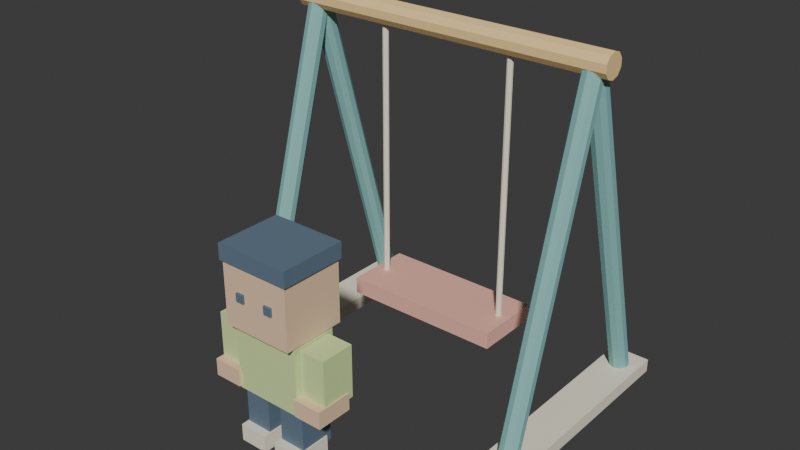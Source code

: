 # Source: swing.blend  (saved by Blender 5.2.44; exported with 4.5.12 LTS)
import bpy
from mathutils import Matrix  # noqa: F401  (used for matrix-valued properties, if any)

bpy.ops.wm.read_factory_settings(use_empty=True)
scene = bpy.context.scene
scene.name = 'Scene'

# ---- collections
col_collection = bpy.data.collections.new('Collection'); scene.collection.children.link(col_collection)

# ---- materials (node trees are filled in below, after node groups)
mat_lime = bpy.data.materials.new('lime')
mat_lime.diffuse_color = (0.66, 0.82, 0.37, 1.0)
mat_skin = bpy.data.materials.new('skin')
mat_skin.diffuse_color = (0.86, 0.61, 0.4, 1.0)
mat_ink = bpy.data.materials.new('ink')
mat_ink.diffuse_color = (0.12, 0.18, 0.25, 1.0)
mat_cream = bpy.data.materials.new('cream')
mat_cream.diffuse_color = (0.93, 0.87, 0.71, 1.0)
mat_teal = bpy.data.materials.new('teal')
mat_teal.diffuse_color = (0.24, 0.52, 0.5, 1.0)
mat_gold = bpy.data.materials.new('gold')
mat_gold.diffuse_color = (0.96, 0.68, 0.31, 1.0)
mat_coral = bpy.data.materials.new('coral')
mat_coral.diffuse_color = (0.91, 0.48, 0.39, 1.0)

# ---- material node trees
mat_lime.use_nodes = True; mat_lime.node_tree.nodes.clear()
_N = mat_lime.node_tree.nodes; _L = mat_lime.node_tree.links
n0 = _N.new('ShaderNodeBsdfPrincipled'); n0.name = 'Principled BSDF'; n0.location = (-200, 100)
n0.inputs[0].default_value = (0.66, 0.82, 0.37, 1.0)
n0.inputs[2].default_value = 0.82
n0.inputs[10].default_value = 0.005
n1 = _N.new('ShaderNodeOutputMaterial'); n1.name = 'Material Output'; n1.location = (200, 100)
_L.new(n0.outputs[0], n1.inputs[0])
n1.is_active_output = True
mat_skin.use_nodes = True; mat_skin.node_tree.nodes.clear()
_N = mat_skin.node_tree.nodes; _L = mat_skin.node_tree.links
n0 = _N.new('ShaderNodeBsdfPrincipled'); n0.name = 'Principled BSDF'; n0.location = (-200, 100)
n0.inputs[0].default_value = (0.86, 0.61, 0.4, 1.0)
n0.inputs[2].default_value = 0.82
n0.inputs[10].default_value = 0.005
n1 = _N.new('ShaderNodeOutputMaterial'); n1.name = 'Material Output'; n1.location = (200, 100)
_L.new(n0.outputs[0], n1.inputs[0])
n1.is_active_output = True
mat_ink.use_nodes = True; mat_ink.node_tree.nodes.clear()
_N = mat_ink.node_tree.nodes; _L = mat_ink.node_tree.links
n0 = _N.new('ShaderNodeBsdfPrincipled'); n0.name = 'Principled BSDF'; n0.location = (-200, 100)
n0.inputs[0].default_value = (0.12, 0.18, 0.25, 1.0)
n0.inputs[2].default_value = 0.82
n0.inputs[10].default_value = 0.005
n1 = _N.new('ShaderNodeOutputMaterial'); n1.name = 'Material Output'; n1.location = (200, 100)
_L.new(n0.outputs[0], n1.inputs[0])
n1.is_active_output = True
mat_cream.use_nodes = True; mat_cream.node_tree.nodes.clear()
_N = mat_cream.node_tree.nodes; _L = mat_cream.node_tree.links
n0 = _N.new('ShaderNodeBsdfPrincipled'); n0.name = 'Principled BSDF'; n0.location = (-200, 100)
n0.inputs[0].default_value = (0.93, 0.87, 0.71, 1.0)
n0.inputs[2].default_value = 0.82
n0.inputs[10].default_value = 0.005
n1 = _N.new('ShaderNodeOutputMaterial'); n1.name = 'Material Output'; n1.location = (200, 100)
_L.new(n0.outputs[0], n1.inputs[0])
n1.is_active_output = True
mat_teal.use_nodes = True; mat_teal.node_tree.nodes.clear()
_N = mat_teal.node_tree.nodes; _L = mat_teal.node_tree.links
n0 = _N.new('ShaderNodeBsdfPrincipled'); n0.name = 'Principled BSDF'; n0.location = (-200, 100)
n0.inputs[0].default_value = (0.24, 0.52, 0.5, 1.0)
n0.inputs[2].default_value = 0.82
n0.inputs[10].default_value = 0.005
n1 = _N.new('ShaderNodeOutputMaterial'); n1.name = 'Material Output'; n1.location = (200, 100)
_L.new(n0.outputs[0], n1.inputs[0])
n1.is_active_output = True
mat_gold.use_nodes = True; mat_gold.node_tree.nodes.clear()
_N = mat_gold.node_tree.nodes; _L = mat_gold.node_tree.links
n0 = _N.new('ShaderNodeBsdfPrincipled'); n0.name = 'Principled BSDF'; n0.location = (-200, 100)
n0.inputs[0].default_value = (0.96, 0.68, 0.31, 1.0)
n0.inputs[2].default_value = 0.82
n0.inputs[10].default_value = 0.005
n1 = _N.new('ShaderNodeOutputMaterial'); n1.name = 'Material Output'; n1.location = (200, 100)
_L.new(n0.outputs[0], n1.inputs[0])
n1.is_active_output = True
mat_coral.use_nodes = True; mat_coral.node_tree.nodes.clear()
_N = mat_coral.node_tree.nodes; _L = mat_coral.node_tree.links
n0 = _N.new('ShaderNodeBsdfPrincipled'); n0.name = 'Principled BSDF'; n0.location = (-200, 100)
n0.inputs[0].default_value = (0.91, 0.48, 0.39, 1.0)
n0.inputs[2].default_value = 0.82
n0.inputs[10].default_value = 0.005
n1 = _N.new('ShaderNodeOutputMaterial'); n1.name = 'Material Output'; n1.location = (200, 100)
_L.new(n0.outputs[0], n1.inputs[0])
n1.is_active_output = True

# ---- world
world_world = bpy.data.worlds.new('World'); scene.world = world_world
world_world.use_nodes = True; world_world.node_tree.nodes.clear()
_N = world_world.node_tree.nodes; _L = world_world.node_tree.links
n0 = _N.new('ShaderNodeOutputWorld'); n0.name = 'World Output'; n0.location = (200, 100)
n1 = _N.new('ShaderNodeBackground'); n1.name = 'Background'; n1.location = (-200, 100)
n1.inputs[0].default_value = (0.05088, 0.05088, 0.05088, 1.0)
_L.new(n1.outputs[0], n0.inputs[0])
n0.is_active_output = True
world_world.color = (0.05088, 0.05088, 0.05088)
world_world.sun_shadow_jitter_overblur = 0.0

# ---- meshes
me_cube_001 = bpy.data.meshes.new('Cube.001')
me_cube_001.from_pydata([(-0.3, -0.2, -0.32), (-0.3, -0.2, 0.32), (-0.3, 0.2, -0.32), (-0.3, 0.2, 0.32), (0.3, -0.2, -0.32), (0.3, -0.2, 0.32), (0.3, 0.2, -0.32), (0.3, 0.2, 0.32)], [], [(0, 1, 3, 2), (2, 3, 7, 6), (6, 7, 5, 4), (4, 5, 1, 0), (2, 6, 4, 0), (7, 3, 1, 5)])
_uv = me_cube_001.uv_layers.new(name='UVMap')
_uv.uv.foreach_set('vector', [0.375, 0.0, 0.625, 0.0, 0.625, 0.25, 0.375, 0.25, 0.375, 0.25, 0.625, 0.25, 0.625, 0.5, 0.375, 0.5, 0.375, 0.5, 0.625, 0.5, 0.625, 0.75, 0.375, 0.75, 0.375, 0.75, 0.625, 0.75, 0.625, 1.0, 0.375, 1.0, 0.125, 0.5, 0.375, 0.5, 0.375, 0.75, 0.125, 0.75, 0.625, 0.5, 0.875, 0.5, 0.875, 0.75, 0.625, 0.75])
me_cube_001.materials.append(mat_lime)
me_cube_001.update()
me_cube_002 = bpy.data.meshes.new('Cube.002')
me_cube_002.from_pydata([(-0.31, -0.275, -0.29), (-0.31, -0.275, 0.29), (-0.31, 0.275, -0.29), (-0.31, 0.275, 0.29), (0.31, -0.275, -0.29), (0.31, -0.275, 0.29), (0.31, 0.275, -0.29), (0.31, 0.275, 0.29)], [], [(0, 1, 3, 2), (2, 3, 7, 6), (6, 7, 5, 4), (4, 5, 1, 0), (2, 6, 4, 0), (7, 3, 1, 5)])
_uv = me_cube_002.uv_layers.new(name='UVMap')
_uv.uv.foreach_set('vector', [0.375, 0.0, 0.625, 0.0, 0.625, 0.25, 0.375, 0.25, 0.375, 0.25, 0.625, 0.25, 0.625, 0.5, 0.375, 0.5, 0.375, 0.5, 0.625, 0.5, 0.625, 0.75, 0.375, 0.75, 0.375, 0.75, 0.625, 0.75, 0.625, 1.0, 0.375, 1.0, 0.125, 0.5, 0.375, 0.5, 0.375, 0.75, 0.125, 0.75, 0.625, 0.5, 0.875, 0.5, 0.875, 0.75, 0.625, 0.75])
me_cube_002.materials.append(mat_skin)
me_cube_002.update()
me_cube_003 = bpy.data.meshes.new('Cube.003')
me_cube_003.from_pydata([(-0.33, -0.29, -0.07), (-0.33, -0.29, 0.07), (-0.33, 0.29, -0.07), (-0.33, 0.29, 0.07), (0.33, -0.29, -0.07), (0.33, -0.29, 0.07), (0.33, 0.29, -0.07), (0.33, 0.29, 0.07)], [], [(0, 1, 3, 2), (2, 3, 7, 6), (6, 7, 5, 4), (4, 5, 1, 0), (2, 6, 4, 0), (7, 3, 1, 5)])
_uv = me_cube_003.uv_layers.new(name='UVMap')
_uv.uv.foreach_set('vector', [0.375, 0.0, 0.625, 0.0, 0.625, 0.25, 0.375, 0.25, 0.375, 0.25, 0.625, 0.25, 0.625, 0.5, 0.375, 0.5, 0.375, 0.5, 0.625, 0.5, 0.625, 0.75, 0.375, 0.75, 0.375, 0.75, 0.625, 0.75, 0.625, 1.0, 0.375, 1.0, 0.125, 0.5, 0.375, 0.5, 0.375, 0.75, 0.125, 0.75, 0.625, 0.5, 0.875, 0.5, 0.875, 0.75, 0.625, 0.75])
me_cube_003.materials.append(mat_ink)
me_cube_003.update()
me_cube_004 = bpy.data.meshes.new('Cube.004')
me_cube_004.from_pydata([(-0.035, -0.015, -0.035), (-0.035, -0.015, 0.035), (-0.035, 0.015, -0.035), (-0.035, 0.015, 0.035), (0.035, -0.015, -0.035), (0.035, -0.015, 0.035), (0.035, 0.015, -0.035), (0.035, 0.015, 0.035)], [], [(0, 1, 3, 2), (2, 3, 7, 6), (6, 7, 5, 4), (4, 5, 1, 0), (2, 6, 4, 0), (7, 3, 1, 5)])
_uv = me_cube_004.uv_layers.new(name='UVMap')
_uv.uv.foreach_set('vector', [0.375, 0.0, 0.625, 0.0, 0.625, 0.25, 0.375, 0.25, 0.375, 0.25, 0.625, 0.25, 0.625, 0.5, 0.375, 0.5, 0.375, 0.5, 0.625, 0.5, 0.625, 0.75, 0.375, 0.75, 0.375, 0.75, 0.625, 0.75, 0.625, 1.0, 0.375, 1.0, 0.125, 0.5, 0.375, 0.5, 0.375, 0.75, 0.125, 0.75, 0.625, 0.5, 0.875, 0.5, 0.875, 0.75, 0.625, 0.75])
me_cube_004.materials.append(mat_ink)
me_cube_004.update()
me_cube_005 = bpy.data.meshes.new('Cube.005')
me_cube_005.from_pydata([(-0.035, -0.015, -0.035), (-0.035, -0.015, 0.035), (-0.035, 0.015, -0.035), (-0.035, 0.015, 0.035), (0.035, -0.015, -0.035), (0.035, -0.015, 0.035), (0.035, 0.015, -0.035), (0.035, 0.015, 0.035)], [], [(0, 1, 3, 2), (2, 3, 7, 6), (6, 7, 5, 4), (4, 5, 1, 0), (2, 6, 4, 0), (7, 3, 1, 5)])
_uv = me_cube_005.uv_layers.new(name='UVMap')
_uv.uv.foreach_set('vector', [0.375, 0.0, 0.625, 0.0, 0.625, 0.25, 0.375, 0.25, 0.375, 0.25, 0.625, 0.25, 0.625, 0.5, 0.375, 0.5, 0.375, 0.5, 0.625, 0.5, 0.625, 0.75, 0.375, 0.75, 0.375, 0.75, 0.625, 0.75, 0.625, 1.0, 0.375, 1.0, 0.125, 0.5, 0.375, 0.5, 0.375, 0.75, 0.125, 0.75, 0.625, 0.5, 0.875, 0.5, 0.875, 0.75, 0.625, 0.75])
me_cube_005.materials.append(mat_ink)
me_cube_005.update()
me_cube_006 = bpy.data.meshes.new('Cube.006')
me_cube_006.from_pydata([(-0.115, -0.15, -0.23), (-0.115, -0.15, 0.23), (-0.115, 0.15, -0.23), (-0.115, 0.15, 0.23), (0.115, -0.15, -0.23), (0.115, -0.15, 0.23), (0.115, 0.15, -0.23), (0.115, 0.15, 0.23)], [], [(0, 1, 3, 2), (2, 3, 7, 6), (6, 7, 5, 4), (4, 5, 1, 0), (2, 6, 4, 0), (7, 3, 1, 5)])
_uv = me_cube_006.uv_layers.new(name='UVMap')
_uv.uv.foreach_set('vector', [0.375, 0.0, 0.625, 0.0, 0.625, 0.25, 0.375, 0.25, 0.375, 0.25, 0.625, 0.25, 0.625, 0.5, 0.375, 0.5, 0.375, 0.5, 0.625, 0.5, 0.625, 0.75, 0.375, 0.75, 0.375, 0.75, 0.625, 0.75, 0.625, 1.0, 0.375, 1.0, 0.125, 0.5, 0.375, 0.5, 0.375, 0.75, 0.125, 0.75, 0.625, 0.5, 0.875, 0.5, 0.875, 0.75, 0.625, 0.75])
me_cube_006.materials.append(mat_lime)
me_cube_006.update()
me_cube_007 = bpy.data.meshes.new('Cube.007')
me_cube_007.from_pydata([(-0.125, -0.16, -0.075), (-0.125, -0.16, 0.075), (-0.125, 0.16, -0.075), (-0.125, 0.16, 0.075), (0.125, -0.16, -0.075), (0.125, -0.16, 0.075), (0.125, 0.16, -0.075), (0.125, 0.16, 0.075)], [], [(0, 1, 3, 2), (2, 3, 7, 6), (6, 7, 5, 4), (4, 5, 1, 0), (2, 6, 4, 0), (7, 3, 1, 5)])
_uv = me_cube_007.uv_layers.new(name='UVMap')
_uv.uv.foreach_set('vector', [0.375, 0.0, 0.625, 0.0, 0.625, 0.25, 0.375, 0.25, 0.375, 0.25, 0.625, 0.25, 0.625, 0.5, 0.375, 0.5, 0.375, 0.5, 0.625, 0.5, 0.625, 0.75, 0.375, 0.75, 0.375, 0.75, 0.625, 0.75, 0.625, 1.0, 0.375, 1.0, 0.125, 0.5, 0.375, 0.5, 0.375, 0.75, 0.125, 0.75, 0.625, 0.5, 0.875, 0.5, 0.875, 0.75, 0.625, 0.75])
me_cube_007.materials.append(mat_skin)
me_cube_007.update()
me_cube_008 = bpy.data.meshes.new('Cube.008')
me_cube_008.from_pydata([(-0.115, -0.15, -0.23), (-0.115, -0.15, 0.23), (-0.115, 0.15, -0.23), (-0.115, 0.15, 0.23), (0.115, -0.15, -0.23), (0.115, -0.15, 0.23), (0.115, 0.15, -0.23), (0.115, 0.15, 0.23)], [], [(0, 1, 3, 2), (2, 3, 7, 6), (6, 7, 5, 4), (4, 5, 1, 0), (2, 6, 4, 0), (7, 3, 1, 5)])
_uv = me_cube_008.uv_layers.new(name='UVMap')
_uv.uv.foreach_set('vector', [0.375, 0.0, 0.625, 0.0, 0.625, 0.25, 0.375, 0.25, 0.375, 0.25, 0.625, 0.25, 0.625, 0.5, 0.375, 0.5, 0.375, 0.5, 0.625, 0.5, 0.625, 0.75, 0.375, 0.75, 0.375, 0.75, 0.625, 0.75, 0.625, 1.0, 0.375, 1.0, 0.125, 0.5, 0.375, 0.5, 0.375, 0.75, 0.125, 0.75, 0.625, 0.5, 0.875, 0.5, 0.875, 0.75, 0.625, 0.75])
me_cube_008.materials.append(mat_lime)
me_cube_008.update()
me_cube_009 = bpy.data.meshes.new('Cube.009')
me_cube_009.from_pydata([(-0.125, -0.16, -0.075), (-0.125, -0.16, 0.075), (-0.125, 0.16, -0.075), (-0.125, 0.16, 0.075), (0.125, -0.16, -0.075), (0.125, -0.16, 0.075), (0.125, 0.16, -0.075), (0.125, 0.16, 0.075)], [], [(0, 1, 3, 2), (2, 3, 7, 6), (6, 7, 5, 4), (4, 5, 1, 0), (2, 6, 4, 0), (7, 3, 1, 5)])
_uv = me_cube_009.uv_layers.new(name='UVMap')
_uv.uv.foreach_set('vector', [0.375, 0.0, 0.625, 0.0, 0.625, 0.25, 0.375, 0.25, 0.375, 0.25, 0.625, 0.25, 0.625, 0.5, 0.375, 0.5, 0.375, 0.5, 0.625, 0.5, 0.625, 0.75, 0.375, 0.75, 0.375, 0.75, 0.625, 0.75, 0.625, 1.0, 0.375, 1.0, 0.125, 0.5, 0.375, 0.5, 0.375, 0.75, 0.125, 0.75, 0.625, 0.5, 0.875, 0.5, 0.875, 0.75, 0.625, 0.75])
me_cube_009.materials.append(mat_skin)
me_cube_009.update()
me_cube_010 = bpy.data.meshes.new('Cube.010')
me_cube_010.from_pydata([(-0.115, -0.15, -0.23), (-0.115, -0.15, 0.23), (-0.115, 0.15, -0.23), (-0.115, 0.15, 0.23), (0.115, -0.15, -0.23), (0.115, -0.15, 0.23), (0.115, 0.15, -0.23), (0.115, 0.15, 0.23)], [], [(0, 1, 3, 2), (2, 3, 7, 6), (6, 7, 5, 4), (4, 5, 1, 0), (2, 6, 4, 0), (7, 3, 1, 5)])
_uv = me_cube_010.uv_layers.new(name='UVMap')
_uv.uv.foreach_set('vector', [0.375, 0.0, 0.625, 0.0, 0.625, 0.25, 0.375, 0.25, 0.375, 0.25, 0.625, 0.25, 0.625, 0.5, 0.375, 0.5, 0.375, 0.5, 0.625, 0.5, 0.625, 0.75, 0.375, 0.75, 0.375, 0.75, 0.625, 0.75, 0.625, 1.0, 0.375, 1.0, 0.125, 0.5, 0.375, 0.5, 0.375, 0.75, 0.125, 0.75, 0.625, 0.5, 0.875, 0.5, 0.875, 0.75, 0.625, 0.75])
me_cube_010.materials.append(mat_ink)
me_cube_010.update()
me_cube_011 = bpy.data.meshes.new('Cube.011')
me_cube_011.from_pydata([(-0.125, -0.16, -0.075), (-0.125, -0.16, 0.075), (-0.125, 0.16, -0.075), (-0.125, 0.16, 0.075), (0.125, -0.16, -0.075), (0.125, -0.16, 0.075), (0.125, 0.16, -0.075), (0.125, 0.16, 0.075)], [], [(0, 1, 3, 2), (2, 3, 7, 6), (6, 7, 5, 4), (4, 5, 1, 0), (2, 6, 4, 0), (7, 3, 1, 5)])
_uv = me_cube_011.uv_layers.new(name='UVMap')
_uv.uv.foreach_set('vector', [0.375, 0.0, 0.625, 0.0, 0.625, 0.25, 0.375, 0.25, 0.375, 0.25, 0.625, 0.25, 0.625, 0.5, 0.375, 0.5, 0.375, 0.5, 0.625, 0.5, 0.625, 0.75, 0.375, 0.75, 0.375, 0.75, 0.625, 0.75, 0.625, 1.0, 0.375, 1.0, 0.125, 0.5, 0.375, 0.5, 0.375, 0.75, 0.125, 0.75, 0.625, 0.5, 0.875, 0.5, 0.875, 0.75, 0.625, 0.75])
me_cube_011.materials.append(mat_cream)
me_cube_011.update()
me_cube_012 = bpy.data.meshes.new('Cube.012')
me_cube_012.from_pydata([(-0.115, -0.15, -0.23), (-0.115, -0.15, 0.23), (-0.115, 0.15, -0.23), (-0.115, 0.15, 0.23), (0.115, -0.15, -0.23), (0.115, -0.15, 0.23), (0.115, 0.15, -0.23), (0.115, 0.15, 0.23)], [], [(0, 1, 3, 2), (2, 3, 7, 6), (6, 7, 5, 4), (4, 5, 1, 0), (2, 6, 4, 0), (7, 3, 1, 5)])
_uv = me_cube_012.uv_layers.new(name='UVMap')
_uv.uv.foreach_set('vector', [0.375, 0.0, 0.625, 0.0, 0.625, 0.25, 0.375, 0.25, 0.375, 0.25, 0.625, 0.25, 0.625, 0.5, 0.375, 0.5, 0.375, 0.5, 0.625, 0.5, 0.625, 0.75, 0.375, 0.75, 0.375, 0.75, 0.625, 0.75, 0.625, 1.0, 0.375, 1.0, 0.125, 0.5, 0.375, 0.5, 0.375, 0.75, 0.125, 0.75, 0.625, 0.5, 0.875, 0.5, 0.875, 0.75, 0.625, 0.75])
me_cube_012.materials.append(mat_ink)
me_cube_012.update()
me_cube_013 = bpy.data.meshes.new('Cube.013')
me_cube_013.from_pydata([(-0.125, -0.16, -0.075), (-0.125, -0.16, 0.075), (-0.125, 0.16, -0.075), (-0.125, 0.16, 0.075), (0.125, -0.16, -0.075), (0.125, -0.16, 0.075), (0.125, 0.16, -0.075), (0.125, 0.16, 0.075)], [], [(0, 1, 3, 2), (2, 3, 7, 6), (6, 7, 5, 4), (4, 5, 1, 0), (2, 6, 4, 0), (7, 3, 1, 5)])
_uv = me_cube_013.uv_layers.new(name='UVMap')
_uv.uv.foreach_set('vector', [0.375, 0.0, 0.625, 0.0, 0.625, 0.25, 0.375, 0.25, 0.375, 0.25, 0.625, 0.25, 0.625, 0.5, 0.375, 0.5, 0.375, 0.5, 0.625, 0.5, 0.625, 0.75, 0.375, 0.75, 0.375, 0.75, 0.625, 0.75, 0.625, 1.0, 0.375, 1.0, 0.125, 0.5, 0.375, 0.5, 0.375, 0.75, 0.125, 0.75, 0.625, 0.5, 0.875, 0.5, 0.875, 0.75, 0.625, 0.75])
me_cube_013.materials.append(mat_cream)
me_cube_013.update()
me_cylinder = bpy.data.meshes.new('Cylinder')
me_cylinder.from_pydata([(0.0, 0.09, -1.638), (0.0, 0.09, 1.638), (0.0529, 0.07281, -1.638), (0.0529, 0.07281, 1.638), (0.0856, 0.02781, -1.638), (0.0856, 0.02781, 1.638), (0.0856, -0.02781, -1.638), (0.0856, -0.02781, 1.638), (0.0529, -0.07281, -1.638), (0.0529, -0.07281, 1.638), (0.0, -0.09, -1.638), (0.0, -0.09, 1.638), (-0.0529, -0.07281, -1.638), (-0.0529, -0.07281, 1.638), (-0.0856, -0.02781, -1.638), (-0.0856, -0.02781, 1.638), (-0.0856, 0.02781, -1.638), (-0.0856, 0.02781, 1.638), (-0.0529, 0.07281, -1.638), (-0.0529, 0.07281, 1.638)], [], [(0, 1, 3, 2), (2, 3, 5, 4), (4, 5, 7, 6), (6, 7, 9, 8), (8, 9, 11, 10), (10, 11, 13, 12), (12, 13, 15, 14), (14, 15, 17, 16), (3, 1, 19, 17, 15, 13, 11, 9, 7, 5), (16, 17, 19, 18), (18, 19, 1, 0), (0, 2, 4, 6, 8, 10, 12, 14, 16, 18)])
_uv = me_cylinder.uv_layers.new(name='UVMap')
_uv.uv.foreach_set('vector', [1.0, 0.5, 1.0, 1.0, 0.9, 1.0, 0.9, 0.5, 0.9, 0.5, 0.9, 1.0, 0.8, 1.0, 0.8, 0.5, 0.8, 0.5, 0.8, 1.0, 0.7, 1.0, 0.7, 0.5, 0.7, 0.5, 0.7, 1.0, 0.6, 1.0, 0.6, 0.5, 0.6, 0.5, 0.6, 1.0, 0.5, 1.0, 0.5, 0.5, 0.5, 0.5, 0.5, 1.0, 0.4, 1.0, 0.4, 0.5, 0.4, 0.5, 0.4, 1.0, 0.3, 1.0, 0.3, 0.5, 0.3, 0.5, 0.3, 1.0, 0.2, 1.0, 0.2, 0.5, 0.3911, 0.4442, 0.25, 0.49, 0.1089, 0.4442, 0.02175, 0.3242, 0.02175, 0.1758, 0.1089, 0.05584, 0.25, 0.01, 0.3911, 0.05584, 0.4783, 0.1758, 0.4783, 0.3242, 0.2, 0.5, 0.2, 1.0, 0.1, 1.0, 0.1, 0.5, 0.1, 0.5, 0.1, 1.0, -7.451e-08, 1.0, -7.451e-08, 0.5, 0.75, 0.49, 0.8911, 0.4442, 0.9783, 0.3242, 0.9783, 0.1758, 0.8911, 0.05584, 0.75, 0.01, 0.6089, 0.05584, 0.5217, 0.1758, 0.5217, 0.3242, 0.6089, 0.4442])
me_cylinder.materials.append(mat_teal)
me_cylinder.update()
me_cylinder_001 = bpy.data.meshes.new('Cylinder.001')
me_cylinder_001.from_pydata([(0.0, 0.09, -1.638), (0.0, 0.09, 1.638), (0.0529, 0.07281, -1.638), (0.0529, 0.07281, 1.638), (0.0856, 0.02781, -1.638), (0.0856, 0.02781, 1.638), (0.0856, -0.02781, -1.638), (0.0856, -0.02781, 1.638), (0.0529, -0.07281, -1.638), (0.0529, -0.07281, 1.638), (0.0, -0.09, -1.638), (0.0, -0.09, 1.638), (-0.0529, -0.07281, -1.638), (-0.0529, -0.07281, 1.638), (-0.0856, -0.02781, -1.638), (-0.0856, -0.02781, 1.638), (-0.0856, 0.02781, -1.638), (-0.0856, 0.02781, 1.638), (-0.0529, 0.07281, -1.638), (-0.0529, 0.07281, 1.638)], [], [(0, 1, 3, 2), (2, 3, 5, 4), (4, 5, 7, 6), (6, 7, 9, 8), (8, 9, 11, 10), (10, 11, 13, 12), (12, 13, 15, 14), (14, 15, 17, 16), (3, 1, 19, 17, 15, 13, 11, 9, 7, 5), (16, 17, 19, 18), (18, 19, 1, 0), (0, 2, 4, 6, 8, 10, 12, 14, 16, 18)])
_uv = me_cylinder_001.uv_layers.new(name='UVMap')
_uv.uv.foreach_set('vector', [1.0, 0.5, 1.0, 1.0, 0.9, 1.0, 0.9, 0.5, 0.9, 0.5, 0.9, 1.0, 0.8, 1.0, 0.8, 0.5, 0.8, 0.5, 0.8, 1.0, 0.7, 1.0, 0.7, 0.5, 0.7, 0.5, 0.7, 1.0, 0.6, 1.0, 0.6, 0.5, 0.6, 0.5, 0.6, 1.0, 0.5, 1.0, 0.5, 0.5, 0.5, 0.5, 0.5, 1.0, 0.4, 1.0, 0.4, 0.5, 0.4, 0.5, 0.4, 1.0, 0.3, 1.0, 0.3, 0.5, 0.3, 0.5, 0.3, 1.0, 0.2, 1.0, 0.2, 0.5, 0.3911, 0.4442, 0.25, 0.49, 0.1089, 0.4442, 0.02175, 0.3242, 0.02175, 0.1758, 0.1089, 0.05584, 0.25, 0.01, 0.3911, 0.05584, 0.4783, 0.1758, 0.4783, 0.3242, 0.2, 0.5, 0.2, 1.0, 0.1, 1.0, 0.1, 0.5, 0.1, 0.5, 0.1, 1.0, -7.451e-08, 1.0, -7.451e-08, 0.5, 0.75, 0.49, 0.8911, 0.4442, 0.9783, 0.3242, 0.9783, 0.1758, 0.8911, 0.05584, 0.75, 0.01, 0.6089, 0.05584, 0.5217, 0.1758, 0.5217, 0.3242, 0.6089, 0.4442])
me_cylinder_001.materials.append(mat_teal)
me_cylinder_001.update()
me_cylinder_002 = bpy.data.meshes.new('Cylinder.002')
me_cylinder_002.from_pydata([(0.0, 0.09, -1.638), (0.0, 0.09, 1.638), (0.0529, 0.07281, -1.638), (0.0529, 0.07281, 1.638), (0.0856, 0.02781, -1.638), (0.0856, 0.02781, 1.638), (0.0856, -0.02781, -1.638), (0.0856, -0.02781, 1.638), (0.0529, -0.07281, -1.638), (0.0529, -0.07281, 1.638), (0.0, -0.09, -1.638), (0.0, -0.09, 1.638), (-0.0529, -0.07281, -1.638), (-0.0529, -0.07281, 1.638), (-0.0856, -0.02781, -1.638), (-0.0856, -0.02781, 1.638), (-0.0856, 0.02781, -1.638), (-0.0856, 0.02781, 1.638), (-0.0529, 0.07281, -1.638), (-0.0529, 0.07281, 1.638)], [], [(0, 1, 3, 2), (2, 3, 5, 4), (4, 5, 7, 6), (6, 7, 9, 8), (8, 9, 11, 10), (10, 11, 13, 12), (12, 13, 15, 14), (14, 15, 17, 16), (3, 1, 19, 17, 15, 13, 11, 9, 7, 5), (16, 17, 19, 18), (18, 19, 1, 0), (0, 2, 4, 6, 8, 10, 12, 14, 16, 18)])
_uv = me_cylinder_002.uv_layers.new(name='UVMap')
_uv.uv.foreach_set('vector', [1.0, 0.5, 1.0, 1.0, 0.9, 1.0, 0.9, 0.5, 0.9, 0.5, 0.9, 1.0, 0.8, 1.0, 0.8, 0.5, 0.8, 0.5, 0.8, 1.0, 0.7, 1.0, 0.7, 0.5, 0.7, 0.5, 0.7, 1.0, 0.6, 1.0, 0.6, 0.5, 0.6, 0.5, 0.6, 1.0, 0.5, 1.0, 0.5, 0.5, 0.5, 0.5, 0.5, 1.0, 0.4, 1.0, 0.4, 0.5, 0.4, 0.5, 0.4, 1.0, 0.3, 1.0, 0.3, 0.5, 0.3, 0.5, 0.3, 1.0, 0.2, 1.0, 0.2, 0.5, 0.3911, 0.4442, 0.25, 0.49, 0.1089, 0.4442, 0.02175, 0.3242, 0.02175, 0.1758, 0.1089, 0.05584, 0.25, 0.01, 0.3911, 0.05584, 0.4783, 0.1758, 0.4783, 0.3242, 0.2, 0.5, 0.2, 1.0, 0.1, 1.0, 0.1, 0.5, 0.1, 0.5, 0.1, 1.0, -7.451e-08, 1.0, -7.451e-08, 0.5, 0.75, 0.49, 0.8911, 0.4442, 0.9783, 0.3242, 0.9783, 0.1758, 0.8911, 0.05584, 0.75, 0.01, 0.6089, 0.05584, 0.5217, 0.1758, 0.5217, 0.3242, 0.6089, 0.4442])
me_cylinder_002.materials.append(mat_teal)
me_cylinder_002.update()
me_cylinder_003 = bpy.data.meshes.new('Cylinder.003')
me_cylinder_003.from_pydata([(0.0, 0.09, -1.638), (0.0, 0.09, 1.638), (0.0529, 0.07281, -1.638), (0.0529, 0.07281, 1.638), (0.0856, 0.02781, -1.638), (0.0856, 0.02781, 1.638), (0.0856, -0.02781, -1.638), (0.0856, -0.02781, 1.638), (0.0529, -0.07281, -1.638), (0.0529, -0.07281, 1.638), (0.0, -0.09, -1.638), (0.0, -0.09, 1.638), (-0.0529, -0.07281, -1.638), (-0.0529, -0.07281, 1.638), (-0.0856, -0.02781, -1.638), (-0.0856, -0.02781, 1.638), (-0.0856, 0.02781, -1.638), (-0.0856, 0.02781, 1.638), (-0.0529, 0.07281, -1.638), (-0.0529, 0.07281, 1.638)], [], [(0, 1, 3, 2), (2, 3, 5, 4), (4, 5, 7, 6), (6, 7, 9, 8), (8, 9, 11, 10), (10, 11, 13, 12), (12, 13, 15, 14), (14, 15, 17, 16), (3, 1, 19, 17, 15, 13, 11, 9, 7, 5), (16, 17, 19, 18), (18, 19, 1, 0), (0, 2, 4, 6, 8, 10, 12, 14, 16, 18)])
_uv = me_cylinder_003.uv_layers.new(name='UVMap')
_uv.uv.foreach_set('vector', [1.0, 0.5, 1.0, 1.0, 0.9, 1.0, 0.9, 0.5, 0.9, 0.5, 0.9, 1.0, 0.8, 1.0, 0.8, 0.5, 0.8, 0.5, 0.8, 1.0, 0.7, 1.0, 0.7, 0.5, 0.7, 0.5, 0.7, 1.0, 0.6, 1.0, 0.6, 0.5, 0.6, 0.5, 0.6, 1.0, 0.5, 1.0, 0.5, 0.5, 0.5, 0.5, 0.5, 1.0, 0.4, 1.0, 0.4, 0.5, 0.4, 0.5, 0.4, 1.0, 0.3, 1.0, 0.3, 0.5, 0.3, 0.5, 0.3, 1.0, 0.2, 1.0, 0.2, 0.5, 0.3911, 0.4442, 0.25, 0.49, 0.1089, 0.4442, 0.02175, 0.3242, 0.02175, 0.1758, 0.1089, 0.05584, 0.25, 0.01, 0.3911, 0.05584, 0.4783, 0.1758, 0.4783, 0.3242, 0.2, 0.5, 0.2, 1.0, 0.1, 1.0, 0.1, 0.5, 0.1, 0.5, 0.1, 1.0, -7.451e-08, 1.0, -7.451e-08, 0.5, 0.75, 0.49, 0.8911, 0.4442, 0.9783, 0.3242, 0.9783, 0.1758, 0.8911, 0.05584, 0.75, 0.01, 0.6089, 0.05584, 0.5217, 0.1758, 0.5217, 0.3242, 0.6089, 0.4442])
me_cylinder_003.materials.append(mat_teal)
me_cylinder_003.update()
me_cylinder_004 = bpy.data.meshes.new('Cylinder.004')
me_cylinder_004.from_pydata([(0.0, 0.11, -1.5), (0.0, 0.11, 1.5), (0.06466, 0.08899, -1.5), (0.06466, 0.08899, 1.5), (0.1046, 0.03399, -1.5), (0.1046, 0.03399, 1.5), (0.1046, -0.03399, -1.5), (0.1046, -0.03399, 1.5), (0.06466, -0.08899, -1.5), (0.06466, -0.08899, 1.5), (0.0, -0.11, -1.5), (0.0, -0.11, 1.5), (-0.06466, -0.08899, -1.5), (-0.06466, -0.08899, 1.5), (-0.1046, -0.03399, -1.5), (-0.1046, -0.03399, 1.5), (-0.1046, 0.03399, -1.5), (-0.1046, 0.03399, 1.5), (-0.06466, 0.08899, -1.5), (-0.06466, 0.08899, 1.5)], [], [(0, 1, 3, 2), (2, 3, 5, 4), (4, 5, 7, 6), (6, 7, 9, 8), (8, 9, 11, 10), (10, 11, 13, 12), (12, 13, 15, 14), (14, 15, 17, 16), (3, 1, 19, 17, 15, 13, 11, 9, 7, 5), (16, 17, 19, 18), (18, 19, 1, 0), (0, 2, 4, 6, 8, 10, 12, 14, 16, 18)])
_uv = me_cylinder_004.uv_layers.new(name='UVMap')
_uv.uv.foreach_set('vector', [1.0, 0.5, 1.0, 1.0, 0.9, 1.0, 0.9, 0.5, 0.9, 0.5, 0.9, 1.0, 0.8, 1.0, 0.8, 0.5, 0.8, 0.5, 0.8, 1.0, 0.7, 1.0, 0.7, 0.5, 0.7, 0.5, 0.7, 1.0, 0.6, 1.0, 0.6, 0.5, 0.6, 0.5, 0.6, 1.0, 0.5, 1.0, 0.5, 0.5, 0.5, 0.5, 0.5, 1.0, 0.4, 1.0, 0.4, 0.5, 0.4, 0.5, 0.4, 1.0, 0.3, 1.0, 0.3, 0.5, 0.3, 0.5, 0.3, 1.0, 0.2, 1.0, 0.2, 0.5, 0.3911, 0.4442, 0.25, 0.49, 0.1089, 0.4442, 0.02175, 0.3242, 0.02175, 0.1758, 0.1089, 0.05584, 0.25, 0.01, 0.3911, 0.05584, 0.4783, 0.1758, 0.4783, 0.3242, 0.2, 0.5, 0.2, 1.0, 0.1, 1.0, 0.1, 0.5, 0.1, 0.5, 0.1, 1.0, -7.451e-08, 1.0, -7.451e-08, 0.5, 0.75, 0.49, 0.8911, 0.4442, 0.9783, 0.3242, 0.9783, 0.1758, 0.8911, 0.05584, 0.75, 0.01, 0.6089, 0.05584, 0.5217, 0.1758, 0.5217, 0.3242, 0.6089, 0.4442])
me_cylinder_004.materials.append(mat_gold)
me_cylinder_004.update()
me_cylinder_005 = bpy.data.meshes.new('Cylinder.005')
me_cylinder_005.from_pydata([(0.0, 0.027, -1.19), (0.0, 0.027, 1.19), (0.01587, 0.02184, -1.19), (0.01587, 0.02184, 1.19), (0.02568, 0.008343, -1.19), (0.02568, 0.008343, 1.19), (0.02568, -0.008343, -1.19), (0.02568, -0.008343, 1.19), (0.01587, -0.02184, -1.19), (0.01587, -0.02184, 1.19), (0.0, -0.027, -1.19), (0.0, -0.027, 1.19), (-0.01587, -0.02184, -1.19), (-0.01587, -0.02184, 1.19), (-0.02568, -0.008343, -1.19), (-0.02568, -0.008343, 1.19), (-0.02568, 0.008343, -1.19), (-0.02568, 0.008343, 1.19), (-0.01587, 0.02184, -1.19), (-0.01587, 0.02184, 1.19)], [], [(0, 1, 3, 2), (2, 3, 5, 4), (4, 5, 7, 6), (6, 7, 9, 8), (8, 9, 11, 10), (10, 11, 13, 12), (12, 13, 15, 14), (14, 15, 17, 16), (3, 1, 19, 17, 15, 13, 11, 9, 7, 5), (16, 17, 19, 18), (18, 19, 1, 0), (0, 2, 4, 6, 8, 10, 12, 14, 16, 18)])
_uv = me_cylinder_005.uv_layers.new(name='UVMap')
_uv.uv.foreach_set('vector', [1.0, 0.5, 1.0, 1.0, 0.9, 1.0, 0.9, 0.5, 0.9, 0.5, 0.9, 1.0, 0.8, 1.0, 0.8, 0.5, 0.8, 0.5, 0.8, 1.0, 0.7, 1.0, 0.7, 0.5, 0.7, 0.5, 0.7, 1.0, 0.6, 1.0, 0.6, 0.5, 0.6, 0.5, 0.6, 1.0, 0.5, 1.0, 0.5, 0.5, 0.5, 0.5, 0.5, 1.0, 0.4, 1.0, 0.4, 0.5, 0.4, 0.5, 0.4, 1.0, 0.3, 1.0, 0.3, 0.5, 0.3, 0.5, 0.3, 1.0, 0.2, 1.0, 0.2, 0.5, 0.3911, 0.4442, 0.25, 0.49, 0.1089, 0.4442, 0.02175, 0.3242, 0.02175, 0.1758, 0.1089, 0.05584, 0.25, 0.01, 0.3911, 0.05584, 0.4783, 0.1758, 0.4783, 0.3242, 0.2, 0.5, 0.2, 1.0, 0.1, 1.0, 0.1, 0.5, 0.1, 0.5, 0.1, 1.0, -7.451e-08, 1.0, -7.451e-08, 0.5, 0.75, 0.49, 0.8911, 0.4442, 0.9783, 0.3242, 0.9783, 0.1758, 0.8911, 0.05584, 0.75, 0.01, 0.6089, 0.05584, 0.5217, 0.1758, 0.5217, 0.3242, 0.6089, 0.4442])
me_cylinder_005.materials.append(mat_cream)
me_cylinder_005.update()
me_cylinder_006 = bpy.data.meshes.new('Cylinder.006')
me_cylinder_006.from_pydata([(0.0, 0.027, -1.19), (0.0, 0.027, 1.19), (0.01587, 0.02184, -1.19), (0.01587, 0.02184, 1.19), (0.02568, 0.008343, -1.19), (0.02568, 0.008343, 1.19), (0.02568, -0.008343, -1.19), (0.02568, -0.008343, 1.19), (0.01587, -0.02184, -1.19), (0.01587, -0.02184, 1.19), (0.0, -0.027, -1.19), (0.0, -0.027, 1.19), (-0.01587, -0.02184, -1.19), (-0.01587, -0.02184, 1.19), (-0.02568, -0.008343, -1.19), (-0.02568, -0.008343, 1.19), (-0.02568, 0.008343, -1.19), (-0.02568, 0.008343, 1.19), (-0.01587, 0.02184, -1.19), (-0.01587, 0.02184, 1.19)], [], [(0, 1, 3, 2), (2, 3, 5, 4), (4, 5, 7, 6), (6, 7, 9, 8), (8, 9, 11, 10), (10, 11, 13, 12), (12, 13, 15, 14), (14, 15, 17, 16), (3, 1, 19, 17, 15, 13, 11, 9, 7, 5), (16, 17, 19, 18), (18, 19, 1, 0), (0, 2, 4, 6, 8, 10, 12, 14, 16, 18)])
_uv = me_cylinder_006.uv_layers.new(name='UVMap')
_uv.uv.foreach_set('vector', [1.0, 0.5, 1.0, 1.0, 0.9, 1.0, 0.9, 0.5, 0.9, 0.5, 0.9, 1.0, 0.8, 1.0, 0.8, 0.5, 0.8, 0.5, 0.8, 1.0, 0.7, 1.0, 0.7, 0.5, 0.7, 0.5, 0.7, 1.0, 0.6, 1.0, 0.6, 0.5, 0.6, 0.5, 0.6, 1.0, 0.5, 1.0, 0.5, 0.5, 0.5, 0.5, 0.5, 1.0, 0.4, 1.0, 0.4, 0.5, 0.4, 0.5, 0.4, 1.0, 0.3, 1.0, 0.3, 0.5, 0.3, 0.5, 0.3, 1.0, 0.2, 1.0, 0.2, 0.5, 0.3911, 0.4442, 0.25, 0.49, 0.1089, 0.4442, 0.02175, 0.3242, 0.02175, 0.1758, 0.1089, 0.05584, 0.25, 0.01, 0.3911, 0.05584, 0.4783, 0.1758, 0.4783, 0.3242, 0.2, 0.5, 0.2, 1.0, 0.1, 1.0, 0.1, 0.5, 0.1, 0.5, 0.1, 1.0, -7.451e-08, 1.0, -7.451e-08, 0.5, 0.75, 0.49, 0.8911, 0.4442, 0.9783, 0.3242, 0.9783, 0.1758, 0.8911, 0.05584, 0.75, 0.01, 0.6089, 0.05584, 0.5217, 0.1758, 0.5217, 0.3242, 0.6089, 0.4442])
me_cylinder_006.materials.append(mat_cream)
me_cylinder_006.update()
me_cube_014 = bpy.data.meshes.new('Cube.014')
me_cube_014.from_pydata([(-0.725, -0.3, -0.075), (-0.725, -0.3, 0.075), (-0.725, 0.3, -0.075), (-0.725, 0.3, 0.075), (0.725, -0.3, -0.075), (0.725, -0.3, 0.075), (0.725, 0.3, -0.075), (0.725, 0.3, 0.075)], [], [(0, 1, 3, 2), (2, 3, 7, 6), (6, 7, 5, 4), (4, 5, 1, 0), (2, 6, 4, 0), (7, 3, 1, 5)])
_uv = me_cube_014.uv_layers.new(name='UVMap')
_uv.uv.foreach_set('vector', [0.375, 0.0, 0.625, 0.0, 0.625, 0.25, 0.375, 0.25, 0.375, 0.25, 0.625, 0.25, 0.625, 0.5, 0.375, 0.5, 0.375, 0.5, 0.625, 0.5, 0.625, 0.75, 0.375, 0.75, 0.375, 0.75, 0.625, 0.75, 0.625, 1.0, 0.375, 1.0, 0.125, 0.5, 0.375, 0.5, 0.375, 0.75, 0.125, 0.75, 0.625, 0.5, 0.875, 0.5, 0.875, 0.75, 0.625, 0.75])
me_cube_014.materials.append(mat_coral)
me_cube_014.update()
me_cube_015 = bpy.data.meshes.new('Cube.015')
me_cube_015.from_pydata([(-0.175, -1.075, -0.06), (-0.175, -1.075, 0.06), (-0.175, 1.075, -0.06), (-0.175, 1.075, 0.06), (0.175, -1.075, -0.06), (0.175, -1.075, 0.06), (0.175, 1.075, -0.06), (0.175, 1.075, 0.06)], [], [(0, 1, 3, 2), (2, 3, 7, 6), (6, 7, 5, 4), (4, 5, 1, 0), (2, 6, 4, 0), (7, 3, 1, 5)])
_uv = me_cube_015.uv_layers.new(name='UVMap')
_uv.uv.foreach_set('vector', [0.375, 0.0, 0.625, 0.0, 0.625, 0.25, 0.375, 0.25, 0.375, 0.25, 0.625, 0.25, 0.625, 0.5, 0.375, 0.5, 0.375, 0.5, 0.625, 0.5, 0.625, 0.75, 0.375, 0.75, 0.375, 0.75, 0.625, 0.75, 0.625, 1.0, 0.375, 1.0, 0.125, 0.5, 0.375, 0.5, 0.375, 0.75, 0.125, 0.75, 0.625, 0.5, 0.875, 0.5, 0.875, 0.75, 0.625, 0.75])
me_cube_015.materials.append(mat_cream)
me_cube_015.update()
me_cube_016 = bpy.data.meshes.new('Cube.016')
me_cube_016.from_pydata([(-0.175, -1.075, -0.06), (-0.175, -1.075, 0.06), (-0.175, 1.075, -0.06), (-0.175, 1.075, 0.06), (0.175, -1.075, -0.06), (0.175, -1.075, 0.06), (0.175, 1.075, -0.06), (0.175, 1.075, 0.06)], [], [(0, 1, 3, 2), (2, 3, 7, 6), (6, 7, 5, 4), (4, 5, 1, 0), (2, 6, 4, 0), (7, 3, 1, 5)])
_uv = me_cube_016.uv_layers.new(name='UVMap')
_uv.uv.foreach_set('vector', [0.375, 0.0, 0.625, 0.0, 0.625, 0.25, 0.375, 0.25, 0.375, 0.25, 0.625, 0.25, 0.625, 0.5, 0.375, 0.5, 0.375, 0.5, 0.625, 0.5, 0.625, 0.75, 0.375, 0.75, 0.375, 0.75, 0.625, 0.75, 0.625, 1.0, 0.375, 1.0, 0.125, 0.5, 0.375, 0.5, 0.375, 0.75, 0.125, 0.75, 0.625, 0.5, 0.875, 0.5, 0.875, 0.75, 0.625, 0.75])
me_cube_016.materials.append(mat_cream)
me_cube_016.update()

# ---- objects
ob_playerrig = bpy.data.objects.new('PlayerRig', None)
ob_preview_body = bpy.data.objects.new('Preview_body', me_cube_001)
ob_preview_head = bpy.data.objects.new('Preview_head', me_cube_002)
ob_preview_hair = bpy.data.objects.new('Preview_hair', me_cube_003)
ob_preview_eye = bpy.data.objects.new('Preview_eye', me_cube_004)
ob_preview_eye_001 = bpy.data.objects.new('Preview_eye.001', me_cube_005)
ob_leftarm = bpy.data.objects.new('LeftArm', None)
ob_preview_leftarm = bpy.data.objects.new('Preview_LeftArm', me_cube_006)
ob_preview_tip = bpy.data.objects.new('Preview_tip', me_cube_007)
ob_rightarm = bpy.data.objects.new('RightArm', None)
ob_preview_rightarm = bpy.data.objects.new('Preview_RightArm', me_cube_008)
ob_preview_tip_001 = bpy.data.objects.new('Preview_tip.001', me_cube_009)
ob_leftleg = bpy.data.objects.new('LeftLeg', None)
ob_preview_leftleg = bpy.data.objects.new('Preview_LeftLeg', me_cube_010)
ob_preview_tip_002 = bpy.data.objects.new('Preview_tip.002', me_cube_011)
ob_rightleg = bpy.data.objects.new('RightLeg', None)
ob_preview_rightleg = bpy.data.objects.new('Preview_RightLeg', me_cube_012)
ob_preview_tip_003 = bpy.data.objects.new('Preview_tip.003', me_cube_013)
ob_a_frame = bpy.data.objects.new('A_frame', me_cylinder)
ob_a_frame_001 = bpy.data.objects.new('A_frame.001', me_cylinder_001)
ob_a_frame_002 = bpy.data.objects.new('A_frame.002', me_cylinder_002)
ob_a_frame_003 = bpy.data.objects.new('A_frame.003', me_cylinder_003)
ob_top_bar = bpy.data.objects.new('Top_bar', me_cylinder_004)
ob_swingpivot = bpy.data.objects.new('SwingPivot', None)
ob_swing_chain = bpy.data.objects.new('Swing_chain', me_cylinder_005)
ob_swing_chain_001 = bpy.data.objects.new('Swing_chain.001', me_cylinder_006)
ob_swing_seat = bpy.data.objects.new('Swing_seat', me_cube_014)
ob_footing = bpy.data.objects.new('Footing', me_cube_015)
ob_footing_001 = bpy.data.objects.new('Footing.001', me_cube_016)

# ---- transforms, parenting, visibility, modifiers, constraints
ob_playerrig.location = (0.0, -1.9, 0.1)
ob_playerrig.rotation_mode = 'QUATERNION'
ob_playerrig.rotation_quaternion = (1.0, 0.0, 0.0, 0.0)
ob_preview_body.parent = ob_playerrig
ob_preview_body.location = (0.0, 0.0, 0.95)
ob_preview_body.rotation_mode = 'QUATERNION'
ob_preview_body.rotation_quaternion = (1.0, 0.0, 0.0, 0.0)
ob_preview_head.parent = ob_playerrig
ob_preview_head.location = (0.0, 0.0, 1.52)
ob_preview_head.rotation_mode = 'QUATERNION'
ob_preview_head.rotation_quaternion = (1.0, 0.0, 0.0, 0.0)
ob_preview_hair.parent = ob_playerrig
ob_preview_hair.location = (0.0, 0.0, 1.84)
ob_preview_hair.rotation_mode = 'QUATERNION'
ob_preview_hair.rotation_quaternion = (1.0, 0.0, 0.0, 0.0)
ob_preview_eye.parent = ob_playerrig
ob_preview_eye.location = (-0.14, -0.28, 1.52)
ob_preview_eye.rotation_mode = 'QUATERNION'
ob_preview_eye.rotation_quaternion = (1.0, 0.0, 0.0, 0.0)
ob_preview_eye_001.parent = ob_playerrig
ob_preview_eye_001.location = (0.14, -0.28, 1.52)
ob_preview_eye_001.rotation_mode = 'QUATERNION'
ob_preview_eye_001.rotation_quaternion = (1.0, 0.0, 0.0, 0.0)
ob_leftarm.parent = ob_playerrig
ob_leftarm.location = (-0.42, 0.0, 1.18)
ob_leftarm.rotation_mode = 'QUATERNION'
ob_leftarm.rotation_quaternion = (1.0, 0.0, 0.0, 0.0)
ob_preview_leftarm.parent = ob_leftarm
ob_preview_leftarm.location = (0.0, 0.0, -0.22)
ob_preview_leftarm.rotation_mode = 'QUATERNION'
ob_preview_leftarm.rotation_quaternion = (1.0, 0.0, 0.0, 0.0)
ob_preview_tip.parent = ob_leftarm
ob_preview_tip.location = (0.0, -0.06, -0.46)
ob_preview_tip.rotation_mode = 'QUATERNION'
ob_preview_tip.rotation_quaternion = (1.0, 0.0, 0.0, 0.0)
ob_rightarm.parent = ob_playerrig
ob_rightarm.location = (0.42, 0.0, 1.18)
ob_rightarm.rotation_mode = 'QUATERNION'
ob_rightarm.rotation_quaternion = (1.0, 0.0, 0.0, 0.0)
ob_preview_rightarm.parent = ob_rightarm
ob_preview_rightarm.location = (0.0, 0.0, -0.22)
ob_preview_rightarm.rotation_mode = 'QUATERNION'
ob_preview_rightarm.rotation_quaternion = (1.0, 0.0, 0.0, 0.0)
ob_preview_tip_001.parent = ob_rightarm
ob_preview_tip_001.location = (0.0, -0.06, -0.46)
ob_preview_tip_001.rotation_mode = 'QUATERNION'
ob_preview_tip_001.rotation_quaternion = (1.0, 0.0, 0.0, 0.0)
ob_leftleg.parent = ob_playerrig
ob_leftleg.location = (-0.18, 0.0, 0.67)
ob_leftleg.rotation_mode = 'QUATERNION'
ob_leftleg.rotation_quaternion = (1.0, 0.0, 0.0, 0.0)
ob_preview_leftleg.parent = ob_leftleg
ob_preview_leftleg.location = (0.0, 0.0, -0.22)
ob_preview_leftleg.rotation_mode = 'QUATERNION'
ob_preview_leftleg.rotation_quaternion = (1.0, 0.0, 0.0, 0.0)
ob_preview_tip_002.parent = ob_leftleg
ob_preview_tip_002.location = (0.0, -0.06, -0.46)
ob_preview_tip_002.rotation_mode = 'QUATERNION'
ob_preview_tip_002.rotation_quaternion = (1.0, 0.0, 0.0, 0.0)
ob_rightleg.parent = ob_playerrig
ob_rightleg.location = (0.18, 0.0, 0.67)
ob_rightleg.rotation_mode = 'QUATERNION'
ob_rightleg.rotation_quaternion = (1.0, 0.0, 0.0, 0.0)
ob_preview_rightleg.parent = ob_rightleg
ob_preview_rightleg.location = (0.0, 0.0, -0.22)
ob_preview_rightleg.rotation_mode = 'QUATERNION'
ob_preview_rightleg.rotation_quaternion = (1.0, 0.0, 0.0, 0.0)
ob_preview_tip_003.parent = ob_rightleg
ob_preview_tip_003.location = (0.0, -0.06, -0.46)
ob_preview_tip_003.rotation_mode = 'QUATERNION'
ob_preview_tip_003.rotation_quaternion = (1.0, 0.0, 0.0, 0.0)
ob_a_frame.location = (-1.35, 0.45, 1.575)
ob_a_frame.rotation_mode = 'QUATERNION'
ob_a_frame.rotation_quaternion = (0.9903, 0.1387, 0.0, 0.0)
ob_a_frame_001.location = (-1.35, -0.45, 1.575)
ob_a_frame_001.rotation_mode = 'QUATERNION'
ob_a_frame_001.rotation_quaternion = (-4.329e-08, 6.063e-09, 0.1387, 0.9903)
ob_a_frame_002.location = (1.35, 0.45, 1.575)
ob_a_frame_002.rotation_mode = 'QUATERNION'
ob_a_frame_002.rotation_quaternion = (0.9903, 0.1387, 0.0, 0.0)
ob_a_frame_003.location = (1.35, -0.45, 1.575)
ob_a_frame_003.rotation_mode = 'QUATERNION'
ob_a_frame_003.rotation_quaternion = (-4.329e-08, 6.063e-09, 0.1387, 0.9903)
ob_top_bar.location = (0.0, 0.0, 3.15)
ob_top_bar.rotation_mode = 'QUATERNION'
ob_top_bar.rotation_quaternion = (0.5, 0.5, 0.5, 0.5)
ob_swingpivot.location = (0.0, 0.0, 3.05)
ob_swingpivot.rotation_mode = 'QUATERNION'
ob_swingpivot.rotation_quaternion = (1.0, 0.0, 0.0, 0.0)
ob_swing_chain.parent = ob_swingpivot
ob_swing_chain.location = (-0.62, 0.0, -1.19)
ob_swing_chain.rotation_mode = 'QUATERNION'
ob_swing_chain.rotation_quaternion = (1.911e-15, -4.371e-08, -1.0, 4.371e-08)
ob_swing_chain_001.parent = ob_swingpivot
ob_swing_chain_001.location = (0.62, 0.0, -1.19)
ob_swing_chain_001.rotation_mode = 'QUATERNION'
ob_swing_chain_001.rotation_quaternion = (1.911e-15, -4.371e-08, -1.0, 4.371e-08)
ob_swing_seat.parent = ob_swingpivot
ob_swing_seat.location = (0.0, 0.0, -2.38)
ob_swing_seat.rotation_mode = 'QUATERNION'
ob_swing_seat.rotation_quaternion = (1.0, 0.0, 0.0, 0.0)
ob_footing.location = (-1.35, 0.0, 0.06)
ob_footing.rotation_mode = 'QUATERNION'
ob_footing.rotation_quaternion = (1.0, 0.0, 0.0, 0.0)
ob_footing_001.location = (1.35, 0.0, 0.06)
ob_footing_001.rotation_mode = 'QUATERNION'
ob_footing_001.rotation_quaternion = (1.0, 0.0, 0.0, 0.0)

# ---- collection membership
col_collection.objects.link(ob_playerrig)
col_collection.objects.link(ob_preview_body)
col_collection.objects.link(ob_preview_head)
col_collection.objects.link(ob_preview_hair)
col_collection.objects.link(ob_preview_eye)
col_collection.objects.link(ob_preview_eye_001)
col_collection.objects.link(ob_leftarm)
col_collection.objects.link(ob_preview_leftarm)
col_collection.objects.link(ob_preview_tip)
col_collection.objects.link(ob_rightarm)
col_collection.objects.link(ob_preview_rightarm)
col_collection.objects.link(ob_preview_tip_001)
col_collection.objects.link(ob_leftleg)
col_collection.objects.link(ob_preview_leftleg)
col_collection.objects.link(ob_preview_tip_002)
col_collection.objects.link(ob_rightleg)
col_collection.objects.link(ob_preview_rightleg)
col_collection.objects.link(ob_preview_tip_003)
col_collection.objects.link(ob_a_frame)
col_collection.objects.link(ob_a_frame_001)
col_collection.objects.link(ob_a_frame_002)
col_collection.objects.link(ob_a_frame_003)
col_collection.objects.link(ob_top_bar)
col_collection.objects.link(ob_swingpivot)
col_collection.objects.link(ob_swing_chain)
col_collection.objects.link(ob_swing_chain_001)
col_collection.objects.link(ob_swing_seat)
col_collection.objects.link(ob_footing)
col_collection.objects.link(ob_footing_001)

# ---- scene / render settings (as saved in the file)
scene.frame_start = 0; scene.frame_end = 270; scene.frame_set(0)
scene.render.engine = 'BLENDER_EEVEE_NEXT'
scene.render.fps = 30
scene.render.bake_bias = 0.0
scene.render.bake_samples = 0
scene.render.compositor_device = 'GPU'
scene.eevee.use_volume_custom_range = False
scene.eevee.fast_gi_thickness_near = 0.1
scene.eevee.fast_gi_thickness_far = 0.0
scene.eevee.ray_tracing_options.screen_trace_thickness = 0.1
bpy.context.view_layer.update()

# ---- added for rendering (the .blend has no active camera and no usable light): camera, sun
cam_auto = bpy.data.cameras.new('AutoCamera')
cam_auto.lens = 50.0
cam_auto.sensor_width = 36.0
cam_auto.clip_end = 1000.0
ob_auto_camera = bpy.data.objects.new('AutoCamera', cam_auto)
scene.collection.objects.link(ob_auto_camera)
ob_auto_camera.location = (5.13352, -6.72023, 5.72446)
ob_auto_camera.rotation_euler = (1.09748, -7.21219e-08, 0.694738)
scene.camera = ob_auto_camera
light_auto_sun = bpy.data.lights.new('AutoSun', 'SUN')
light_auto_sun.energy = 3.0
light_auto_sun.angle = 0.0523599
ob_auto_sun = bpy.data.objects.new('AutoSun', light_auto_sun)
scene.collection.objects.link(ob_auto_sun)
ob_auto_sun.rotation_euler = (0.872665, 0.174533, 0.523599)
bpy.context.view_layer.update()
